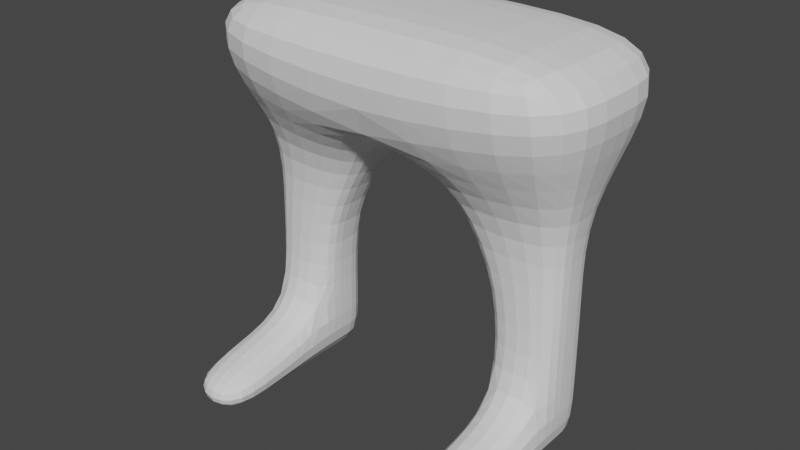 # Source: Puck.blend  (saved by Blender 2.80.75; exported with 4.5.12 LTS)
import bpy
from mathutils import Matrix  # noqa: F401  (used for matrix-valued properties, if any)

bpy.ops.wm.read_factory_settings(use_empty=True)
scene = bpy.context.scene
scene.name = 'Scene'

# ---- collections
col_collection = bpy.data.collections.new('Collection'); scene.collection.children.link(col_collection)

# ---- world
world_world = bpy.data.worlds.new('World'); scene.world = world_world
world_world.use_nodes = True; world_world.node_tree.nodes.clear()
_N = world_world.node_tree.nodes; _L = world_world.node_tree.links
n0 = _N.new('ShaderNodeOutputWorld'); n0.name = 'World Output'; n0.location = (300, 300)
n1 = _N.new('ShaderNodeBackground'); n1.name = 'Background'; n1.location = (10, 300)
n1.inputs[0].default_value = (0.05088, 0.05088, 0.05088, 1.0)
_L.new(n1.outputs[0], n0.inputs[0])
n0.is_active_output = True
world_world.color = (0.05088, 0.05088, 0.05088)
world_world.use_sun_shadow = False
world_world.sun_shadow_jitter_overblur = 0.0

# ---- meshes
me_cube_001 = bpy.data.meshes.new('Cube.001')
me_cube_001.from_pydata([(0.5, -0.1, 0.0), (0.6, -0.3, 1.2), (0.5, 0.1, 0.0), (0.6, 0.3, 1.2), (0.3, 0.1, 0.0), (0.0, 0.3, 1.2), (0.3, -0.1, 0.0), (0.0, -0.3, 1.2), (0.6, 0.3, 1.0), (0.6, -0.3, 1.0), (0.0, -0.3, 0.9), (0.0, 0.3, 0.9), (0.5, 0.1, 0.5), (0.5, -0.1, 0.5), (0.3, -0.1, 0.5), (0.3, 0.1, 0.5), (0.5, 0.1, 0.75), (0.5, -0.1, 0.75), (0.15, -0.1, 0.75), (0.15, 0.1, 0.75), (0.5, 0.1, 0.2), (0.5, -0.1, 0.2), (0.3, -0.1, 0.2), (0.3, 0.1, 0.2), (0.5, -0.5, 0.0), (0.3, -0.5, 0.0), (0.5, -0.5, 0.1), (0.3, -0.5, 0.1), (0.5, -0.3, 0.0), (0.3, -0.3, 0.0), (0.3, -0.3, 0.15), (0.5, -0.3, 0.15), (0.5, 0.0, 0.0), (0.6, 0.0, 1.2), (0.0, 0.0, 1.2), (0.3, 0.0, 0.0), (0.6, 0.0, 1.0), (0.5, 0.0, 0.5), (0.5, 0.0, 0.75), (0.5, 0.0, 0.2), (0.15, 0.0, 0.75), (0.3, 0.0, 0.5), (0.0, 0.0, 0.9), (0.3, 0.0, 0.2)], [], [(11, 5, 3, 8), (36, 33, 1, 9), (35, 32, 0, 6), (33, 34, 7, 1), (9, 1, 7, 10), (17, 9, 10, 18), (38, 36, 9, 17), (19, 11, 8, 16), (23, 15, 12, 20), (39, 37, 13, 21), (21, 13, 14, 22), (15, 19, 16, 12), (37, 38, 17, 13), (13, 17, 18, 14), (29, 28, 24, 25), (32, 39, 21, 0), (4, 23, 20, 2), (24, 26, 27, 25), (30, 29, 25, 27), (28, 31, 26, 24), (31, 30, 27, 26), (21, 22, 30, 31), (0, 21, 31, 28), (22, 6, 29, 30), (6, 0, 28, 29), (41, 40, 19, 15), (40, 42, 11, 19), (43, 41, 15, 23), (35, 6, 22, 43), (4, 35, 43, 23), (22, 14, 41, 43), (18, 10, 42, 40), (14, 18, 40, 41), (2, 20, 39, 32), (12, 16, 38, 37), (20, 12, 37, 39), (16, 8, 36, 38), (3, 5, 34, 33), (4, 2, 32, 35), (8, 3, 33, 36)])
_uv = me_cube_001.uv_layers.new(name='UVMap')
_uv.uv.foreach_set('vector', [0.5, 0.375, 0.625, 0.375, 0.625, 0.5, 0.5, 0.5, 0.5, 0.625, 0.625, 0.625, 0.625, 0.75, 0.5, 0.75, 0.25, 0.625, 0.375, 0.625, 0.375, 0.75, 0.25, 0.75, 0.625, 0.625, 0.75, 0.625, 0.75, 0.75, 0.625, 0.75, 0.5, 0.75, 0.625, 0.75, 0.625, 0.875, 0.5, 0.875, 0.4688, 0.75, 0.5, 0.75, 0.5, 0.875, 0.4687, 0.875, 0.4688, 0.625, 0.5, 0.625, 0.5, 0.75, 0.4688, 0.75, 0.4687, 0.375, 0.5, 0.375, 0.5, 0.5, 0.4688, 0.5, 0.4062, 0.375, 0.4375, 0.375, 0.4375, 0.5, 0.4062, 0.5, 0.4062, 0.625, 0.4375, 0.625, 0.4375, 0.75, 0.4062, 0.75, 0.4062, 0.75, 0.4375, 0.75, 0.4375, 0.875, 0.4062, 0.875, 0.4375, 0.375, 0.4687, 0.375, 0.4688, 0.5, 0.4375, 0.5, 0.4375, 0.625, 0.4688, 0.625, 0.4688, 0.75, 0.4375, 0.75, 0.4375, 0.75, 0.4688, 0.75, 0.4687, 0.875, 0.4375, 0.875, 0.25, 0.75, 0.375, 0.75, 0.375, 0.75, 0.25, 0.75, 0.375, 0.625, 0.4062, 0.625, 0.4062, 0.75, 0.375, 0.75, 0.375, 0.375, 0.4062, 0.375, 0.4062, 0.5, 0.375, 0.5, 0.375, 0.75, 0.4062, 0.75, 0.4062, 0.875, 0.375, 0.875, 0.0, 0.0, 0.0, 0.0, 0.0, 0.0, 0.0, 0.0, 0.375, 0.75, 0.4062, 0.75, 0.4062, 0.75, 0.375, 0.75, 0.4062, 0.75, 0.4062, 0.875, 0.4062, 0.875, 0.4062, 0.75, 0.4062, 0.75, 0.4062, 0.875, 0.4062, 0.875, 0.4062, 0.75, 0.375, 0.75, 0.4062, 0.75, 0.4062, 0.75, 0.375, 0.75, 0.0, 0.0, 0.0, 0.0, 0.0, 0.0, 0.0, 0.0, 0.25, 0.75, 0.375, 0.75, 0.375, 0.75, 0.25, 0.75, 0.4375, 0.625, 0.4687, 0.625, 0.4687, 0.375, 0.4375, 0.375, 0.4687, 0.625, 0.5, 0.625, 0.5, 0.375, 0.4687, 0.375, 0.4062, 0.625, 0.4375, 0.625, 0.4375, 0.375, 0.4062, 0.375, 0.1875, 0.1875, 0.0, 0.0, 0.4062, 0.875, 0.4062, 0.625, 0.375, 0.375, 0.1875, 0.1875, 0.4062, 0.625, 0.4062, 0.375, 0.4062, 0.875, 0.4375, 0.875, 0.4375, 0.625, 0.4062, 0.625, 0.4687, 0.875, 0.5, 0.875, 0.5, 0.625, 0.4687, 0.625, 0.4375, 0.875, 0.4687, 0.875, 0.4687, 0.625, 0.4375, 0.625, 0.375, 0.5, 0.4062, 0.5, 0.4062, 0.625, 0.375, 0.625, 0.4375, 0.5, 0.4688, 0.5, 0.4688, 0.625, 0.4375, 0.625, 0.4062, 0.5, 0.4375, 0.5, 0.4375, 0.625, 0.4062, 0.625, 0.4688, 0.5, 0.5, 0.5, 0.5, 0.625, 0.4688, 0.625, 0.625, 0.5, 0.75, 0.5, 0.75, 0.625, 0.625, 0.625, 0.25, 0.5, 0.375, 0.5, 0.375, 0.625, 0.25, 0.625, 0.5, 0.5, 0.625, 0.5, 0.625, 0.625, 0.5, 0.625])
me_cube_001.use_remesh_preserve_volume = False
me_cube_001.use_remesh_preserve_attributes = False
me_cube_001.use_mirror_vertex_groups = False
me_cube_001.update()

# ---- objects
ob_cube = bpy.data.objects.new('Cube', me_cube_001)

# ---- transforms, parenting, visibility, modifiers, constraints
ob_cube.location = (0.0, 0.0, 0.0)
ob_cube.lineart.crease_threshold = 0.0
_m = ob_cube.modifiers.new('Mirror', 'MIRROR')
_m.use_clip = True
_m = ob_cube.modifiers.new('Subdivision', 'SUBSURF')
_m.uv_smooth = 'PRESERVE_CORNERS'
_m.show_only_control_edges = False

# ---- collection membership
col_collection.objects.link(ob_cube)

# ---- scene / render settings (as saved in the file)
scene.frame_start = 1; scene.frame_end = 250; scene.frame_set(1)
scene.render.engine = 'BLENDER_EEVEE_NEXT'
scene.cycles.use_denoising = False
scene.cycles.samples = 128
scene.cycles.sampling_pattern = 'TABULATED_SOBOL'
scene.cycles.use_adaptive_sampling = False
scene.cycles.use_light_tree = False
scene.view_settings.view_transform = 'Filmic'
bpy.context.view_layer.update()

# ---- added for rendering (the .blend has no active camera and no usable light): camera, sun
cam_auto = bpy.data.cameras.new('AutoCamera')
cam_auto.lens = 50.0
cam_auto.sensor_width = 36.0
cam_auto.clip_end = 1000.0
ob_auto_camera = bpy.data.objects.new('AutoCamera', cam_auto)
scene.collection.objects.link(ob_auto_camera)
ob_auto_camera.location = (1.73588, -2.18305, 1.9887)
ob_auto_camera.rotation_euler = (1.09748, -7.21219e-08, 0.694738)
scene.camera = ob_auto_camera
light_auto_sun = bpy.data.lights.new('AutoSun', 'SUN')
light_auto_sun.energy = 3.0
light_auto_sun.angle = 0.0523599
ob_auto_sun = bpy.data.objects.new('AutoSun', light_auto_sun)
scene.collection.objects.link(ob_auto_sun)
ob_auto_sun.rotation_euler = (0.872665, 0.174533, 0.523599)
bpy.context.view_layer.update()
